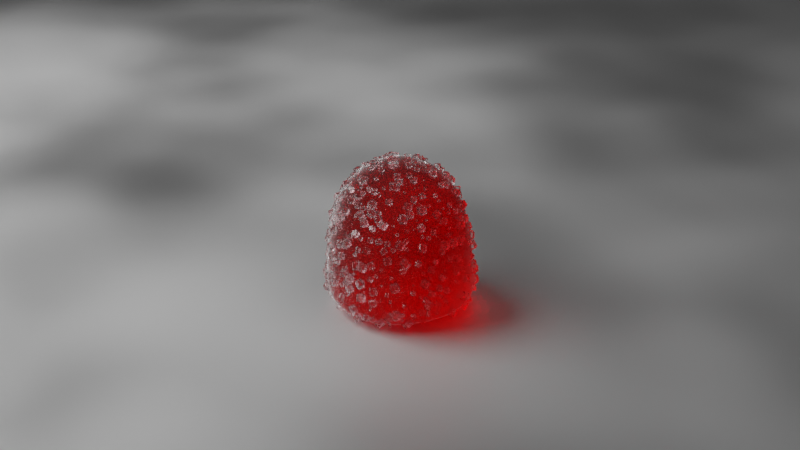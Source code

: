 # Source: final.blend  (saved by Blender 3.4.6; exported with 4.5.12 LTS)
import bpy
from mathutils import Matrix  # noqa: F401  (used for matrix-valued properties, if any)

bpy.ops.wm.read_factory_settings(use_empty=True)
scene = bpy.context.scene
scene.name = 'Scene'

# ---- collections
col_collection = bpy.data.collections.new('Collection'); scene.collection.children.link(col_collection)

# ---- materials (node trees are filled in below, after node groups)
mat_sugar_crystal = bpy.data.materials.new('Sugar Crystal')
mat_candy = bpy.data.materials.new('Candy')
mat_material_001 = bpy.data.materials.new('Material.001')

# ---- node groups
ng_geometry_nodes = bpy.data.node_groups.new('Geometry Nodes', 'GeometryNodeTree')
_s = ng_geometry_nodes.interface.new_socket(name='Geometry', in_out='OUTPUT', socket_type='NodeSocketGeometry')
_s = ng_geometry_nodes.interface.new_socket(name='Geometry', in_out='INPUT', socket_type='NodeSocketGeometry')
_s = ng_geometry_nodes.interface.new_socket(name='Density', in_out='INPUT', socket_type='NodeSocketFloat')
_s.default_value = 150.0
_s.min_value = 0.0
ng_geometry_nodes.is_modifier = True
# nodes of 'Geometry Nodes' reference scene objects; filled in after objects exist

# ---- material node trees
mat_sugar_crystal.use_nodes = True; mat_sugar_crystal.node_tree.nodes.clear()
_N = mat_sugar_crystal.node_tree.nodes; _L = mat_sugar_crystal.node_tree.links
n0 = _N.new('ShaderNodeOutputMaterial'); n0.name = 'Material Output'; n0.location = (567, 298)
n1 = _N.new('ShaderNodeBsdfPrincipled'); n1.name = 'Principled BSDF'; n1.location = (-207, 285)
n1.distribution = 'GGX'
n1.subsurface_method = 'RANDOM_WALK_SKIN'
n1.inputs[0].default_value = (1.0, 1.0, 1.0, 1.0)
n1.inputs[2].default_value = 0.2496
n1.inputs[3].default_value = 1.45
n1.inputs[18].default_value = 1.0
n1.inputs[27].default_value = (0.0, 0.0, 0.0, 1.0)
n1.inputs[28].default_value = 1.0
n2 = _N.new('ShaderNodeMixShader'); n2.name = 'Mix Shader'; n2.location = (307, 322)
n2.width = 100
n3 = _N.new('ShaderNodeBsdfTransparent'); n3.name = 'Transparent BSDF'; n3.location = (81, 214)
n4 = _N.new('ShaderNodeLightPath'); n4.name = 'Light Path'; n4.location = (-412, 392)
_L.new(n2.outputs[0], n0.inputs[0])
_L.new(n1.outputs[0], n2.inputs[1])
_L.new(n4.outputs[1], n2.inputs[0])
_L.new(n3.outputs[0], n2.inputs[2])
n0.is_active_output = True
mat_candy.use_nodes = True; mat_candy.node_tree.nodes.clear()
_N = mat_candy.node_tree.nodes; _L = mat_candy.node_tree.links
n0 = _N.new('NodeFrame'); n0.name = 'Frame'; n0.location = (-421, -74)
n0.label = 'Random colour per duplicate'
n0.width = 464
n1 = _N.new('NodeFrame'); n1.name = 'Frame.003'; n1.location = (630, 91)
n1.label = 'Thickness of color'
n1.width = 199
n2 = _N.new('NodeFrame'); n2.name = 'Frame.002'; n2.location = (342, 669)
n2.label = 'Makes shadow softer'
n2.width = 538
n3 = _N.new('NodeFrame'); n3.name = 'Frame.001'; n3.location = (-751, 318)
n3.label = 'Bumpy skin'
n3.width = 542
n4 = _N.new('ShaderNodeOutputMaterial'); n4.name = 'Material Output'; n4.location = (925, 244)
n5 = _N.new('ShaderNodeBsdfRefraction'); n5.name = 'Refraction BSDF'; n5.location = (-110, 351)
n5.inputs[1].default_value = 0.8
n5.inputs[2].default_value = 1.33
n6 = _N.new('ShaderNodeBsdfAnisotropic'); n6.name = 'Glossy BSDF'; n6.location = (-110, 144)
n6.distribution = 'GGX'
n6.inputs[1].default_value = 0.8
n7 = _N.new('ShaderNodeMixShader'); n7.name = 'Mix Shader.001'; n7.location = (137, 289)
n8 = _N.new('ShaderNodeObjectInfo'); n8.name = 'Object Info'; n8.location = (30, -29)
n9 = _N.new('ShaderNodeVolumeAbsorption'); n9.name = 'Volume Absorption'; n9.location = (30, -29)
n9.inputs[1].default_value = 354.9
n10 = _N.new('ShaderNodeBsdfTransparent'); n10.name = 'Transparent BSDF'; n10.location = (148, -416)
n10.inputs[0].default_value = (0.5, 0.5, 0.5, 1.0)
n11 = _N.new('ShaderNodeMixShader'); n11.name = 'Mix Shader'; n11.location = (368, -292)
n12 = _N.new('ShaderNodeLightPath'); n12.name = 'Light Path'; n12.location = (30, -29)
n13 = _N.new('ShaderNodeFresnel'); n13.name = 'Fresnel'; n13.location = (-103, 474)
n13.inputs[0].default_value = 1.33
n14 = _N.new('ShaderNodeBump'); n14.name = 'Bump'; n14.location = (373, -29)
n14.inputs[2].default_value = 1.0
n15 = _N.new('ShaderNodeTexNoise'); n15.name = 'Noise Texture'; n15.location = (194, -29)
n15.inputs[2].default_value = 5000.0
n15.inputs[4].default_value = 0.3
n15.inputs[8].default_value = 0.2
n16 = _N.new('ShaderNodeTexCoord'); n16.name = 'Texture Coordinate'; n16.location = (29, -29)
n17 = _N.new('ShaderNodeValToRGB'); n17.name = 'ColorRamp'; n17.location = (195, -29)
n17.color_ramp.interpolation = 'CONSTANT'
while len(n17.color_ramp.elements) > 1: n17.color_ramp.elements.remove(n17.color_ramp.elements[-1])
n17.color_ramp.elements[0].position = 0.0; n17.color_ramp.elements[0].color = (1.0, 0.3, 0.3628, 1.0)
_e = n17.color_ramp.elements.new(0.5453); _e.color = (1.0, 0.5, 0.9162, 1.0)
_e = n17.color_ramp.elements.new(0.6782); _e.color = (1.0, 0.9112, 0.4, 1.0)
_e = n17.color_ramp.elements.new(0.8829); _e.color = (0.4705, 0.2631, 0.8769, 1.0)
n8.parent = n0
n9.parent = n1
n10.parent = n2
n11.parent = n2
n12.parent = n2
n14.parent = n3
n15.parent = n3
n16.parent = n3
n17.parent = n0
_L.new(n11.outputs[0], n4.inputs[0])
_L.new(n10.outputs[0], n11.inputs[2])
_L.new(n12.outputs[1], n11.inputs[0])
_L.new(n13.outputs[0], n7.inputs[0])
_L.new(n8.outputs[5], n17.inputs[0])
_L.new(n5.outputs[0], n7.inputs[1])
_L.new(n7.outputs[0], n11.inputs[1])
_L.new(n9.outputs[0], n4.inputs[1])
_L.new(n6.outputs[0], n7.inputs[2])
_L.new(n17.outputs[0], n9.inputs[0])
_L.new(n16.outputs[3], n15.inputs[0])
_L.new(n14.outputs[0], n5.inputs[3])
_L.new(n14.outputs[0], n6.inputs[4])
_L.new(n15.outputs[0], n14.inputs[3])
n4.is_active_output = True
mat_material_001.use_nodes = True; mat_material_001.node_tree.nodes.clear()
_N = mat_material_001.node_tree.nodes; _L = mat_material_001.node_tree.links
n0 = _N.new('ShaderNodeBsdfPrincipled'); n0.name = 'Principled BSDF'; n0.location = (10, 300)
n0.distribution = 'GGX'
n0.subsurface_method = 'RANDOM_WALK_SKIN'
n0.inputs[1].default_value = 1.0
n0.inputs[3].default_value = 1.45
n0.inputs[11].default_value = 1.01
n0.inputs[13].default_value = 1.0
n0.inputs[27].default_value = (0.0, 0.0, 0.0, 1.0)
n0.inputs[28].default_value = 1.0
n1 = _N.new('ShaderNodeOutputMaterial'); n1.name = 'Material Output'; n1.location = (300, 300)
n2 = _N.new('ShaderNodeTexNoise'); n2.name = 'Noise Texture'; n2.location = (-293, 131)
n2.inputs[2].default_value = 16.2
_L.new(n0.outputs[0], n1.inputs[0])
_L.new(n2.outputs[0], n0.inputs[2])
n1.is_active_output = True

# ---- world
world_world = bpy.data.worlds.new('World'); scene.world = world_world
world_world.use_nodes = True; world_world.node_tree.nodes.clear()
_N = world_world.node_tree.nodes; _L = world_world.node_tree.links
n0 = _N.new('ShaderNodeOutputWorld'); n0.name = 'World Output'; n0.location = (300, 300)
n1 = _N.new('ShaderNodeBackground'); n1.name = 'Background'; n1.location = (10, 300)
n1.inputs[0].default_value = (0.05088, 0.05088, 0.05088, 1.0)
_L.new(n1.outputs[0], n0.inputs[0])
n0.is_active_output = True
world_world.color = (0.05088, 0.05088, 0.05088)
world_world.use_sun_shadow = False
world_world.sun_shadow_jitter_overblur = 0.0

# ---- cameras
cam_camera_001 = bpy.data.cameras.new('Camera.001')

# ---- lights
light_spot = bpy.data.lights.new('Spot', 'SPOT')
light_spot.transmission_factor = 0.0
light_spot.energy = 20.0
light_spot.shadow_soft_size = 0.25
light_spot.shadow_maximum_resolution = 0.006
light_spot.use_absolute_resolution = True

# ---- meshes
me_cube_002 = bpy.data.meshes.new('Cube.002')
me_cube_002.from_pydata([(-0.0009979, -0.0009979, -0.0009979), (-0.0009979, -0.0009979, 0.0009979), (-0.0009979, 0.0009979, -0.0009979), (-0.0009979, 0.0009979, 0.0009979), (0.0009979, -0.0009979, -0.0009979), (0.0009979, -0.0009979, 0.0009979), (0.0009979, 0.0009979, -0.0009979), (0.0009979, 0.0009979, 0.0009979)], [], [(0, 1, 3, 2), (2, 3, 7, 6), (6, 7, 5, 4), (4, 5, 1, 0), (2, 6, 4, 0), (7, 3, 1, 5)])
_uv = me_cube_002.uv_layers.new(name='UVMap')
_uv.uv.foreach_set('vector', [0.375, 0.0, 0.625, 0.0, 0.625, 0.25, 0.375, 0.25, 0.375, 0.25, 0.625, 0.25, 0.625, 0.5, 0.375, 0.5, 0.375, 0.5, 0.625, 0.5, 0.625, 0.75, 0.375, 0.75, 0.375, 0.75, 0.625, 0.75, 0.625, 1.0, 0.375, 1.0, 0.125, 0.5, 0.375, 0.5, 0.375, 0.75, 0.125, 0.75, 0.625, 0.5, 0.875, 0.5, 0.875, 0.75, 0.625, 0.75])
me_cube_002.materials.append(mat_sugar_crystal)
me_cube_002.update()
me_cube_001 = bpy.data.meshes.new('Cube.001')
me_cube_001.from_pydata([(-0.02, -0.02, -0.02), (-0.0169, -0.0169, 0.02), (-0.02, 0.02, -0.02), (-0.0169, 0.0169, 0.02), (0.02, -0.02, -0.02), (0.0169, -0.0169, 0.02), (0.02, 0.02, -0.02), (0.0169, 0.0169, 0.02), (-0.02, -0.02, -0.01604), (-0.02, 0.02, -0.01604), (0.02, 0.02, -0.01604), (0.02, -0.02, -0.01604)], [], [(8, 1, 3, 9), (9, 3, 7, 10), (10, 7, 5, 11), (11, 5, 1, 8), (2, 6, 4, 0), (7, 3, 1, 5), (4, 11, 8, 0), (6, 10, 11, 4), (2, 9, 10, 6), (0, 8, 9, 2)])
me_cube_001.polygons.foreach_set('use_smooth', [True] * 10)
_uv = me_cube_001.uv_layers.new(name='UVMap')
_uv.uv.foreach_set('vector', [0.4023, 0.0, 0.625, 0.0, 0.625, 0.25, 0.4023, 0.25, 0.4023, 0.25, 0.625, 0.25, 0.625, 0.5, 0.4023, 0.5, 0.4023, 0.5, 0.625, 0.5, 0.625, 0.75, 0.4023, 0.75, 0.4023, 0.75, 0.625, 0.75, 0.625, 1.0, 0.4023, 1.0, 0.125, 0.5, 0.375, 0.5, 0.375, 0.75, 0.125, 0.75, 0.625, 0.5, 0.875, 0.5, 0.875, 0.75, 0.625, 0.75, 0.375, 0.75, 0.4023, 0.75, 0.4023, 1.0, 0.375, 1.0, 0.375, 0.5, 0.4023, 0.5, 0.4023, 0.75, 0.375, 0.75, 0.375, 0.25, 0.4023, 0.25, 0.4023, 0.5, 0.375, 0.5, 0.375, 0.0, 0.4023, 0.0, 0.4023, 0.25, 0.375, 0.25])
me_cube_001.materials.append(mat_candy)
me_cube_001.update()
me_plane = bpy.data.meshes.new('Plane')
me_plane.from_pydata([(-1.0, -1.0, 0.0), (1.0, -1.0, 0.0), (-1.0, 1.0, 0.0), (1.0, 1.0, 0.0)], [], [(0, 1, 3, 2)])
_uv = me_plane.uv_layers.new(name='UVMap')
_uv.uv.foreach_set('vector', [0.0, 0.0, 1.0, 0.0, 1.0, 1.0, 0.0, 1.0])
me_plane.materials.append(mat_material_001)
me_plane.update()

# ---- objects
ob_cube_001 = bpy.data.objects.new('Cube.001', me_cube_002)
ob_cube = bpy.data.objects.new('Cube', me_cube_001)
ob_plane = bpy.data.objects.new('Plane', me_plane)
ob_spot = bpy.data.objects.new('Spot', light_spot)
ob_camera = bpy.data.objects.new('Camera', cam_camera_001)
_N = ng_geometry_nodes.nodes; _L = ng_geometry_nodes.links
n0 = _N.new('NodeFrame'); n0.name = 'Frame'; n0.location = (-221, 186)
n0.label = ' Randomize Scale and Rotation'
n0.width = 411
n1 = _N.new('NodeFrame'); n1.name = 'Frame.001'; n1.location = (-756, 5)
n1.label = 'Multiply density for small scale'
n1.width = 199
n2 = _N.new('NodeGroupOutput'); n2.name = 'Group Output'; n2.location = (766, 27)
n3 = _N.new('GeometryNodeJoinGeometry'); n3.name = 'Join Geometry'; n3.location = (575, -52)
n4 = _N.new('GeometryNodeInstanceOnPoints'); n4.name = 'Instance on Points'; n4.location = (355, 403)
n5 = _N.new('GeometryNodeObjectInfo'); n5.name = 'Object Info'; n5.location = (-62, 436)
n5.inputs[0].default_value = ob_cube_001
n6 = _N.new('FunctionNodeRandomValue'); n6.name = 'Random Value.001'; n6.location = (241, -106)
n6.inputs[2].default_value = 0.1
n7 = _N.new('FunctionNodeRandomValue'); n7.name = 'Random Value'; n7.location = (29, -29)
n7.data_type = 'FLOAT_VECTOR'
n7.inputs[1].default_value = (6.283, 6.283, 6.283)
n8 = _N.new('GeometryNodeDistributePointsOnFaces'); n8.name = 'Distribute Points on Faces'; n8.location = (-505, 240)
n8.distribute_method = 'POISSON'
n8.use_legacy_normal = True
n8.inputs[2].default_value = 0.0015
n9 = _N.new('NodeGroupInput'); n9.name = 'Group Input'; n9.location = (-1289, -286)
n10 = _N.new('ShaderNodeMath'); n10.name = 'Math'; n10.location = (29, -29)
n10.operation = 'MULTIPLY'
n10.inputs[1].default_value = 1000.0
n6.parent = n0
n7.parent = n0
n10.parent = n1
_L.new(n9.outputs[0], n8.inputs[0])
_L.new(n3.outputs[0], n2.inputs[0])
_L.new(n4.outputs[0], n3.inputs[0])
_L.new(n9.outputs[0], n3.inputs[0])
_L.new(n8.outputs[0], n4.inputs[0])
_L.new(n5.outputs[4], n4.inputs[2])
_L.new(n7.outputs[0], n4.inputs[5])
_L.new(n6.outputs[1], n4.inputs[6])
_L.new(n10.outputs[0], n8.inputs[4])
_L.new(n9.outputs[1], n10.inputs[0])
_L.new(n10.outputs[0], n8.inputs[3])
n2.is_active_output = True

# ---- transforms, parenting, visibility, modifiers, constraints
ob_cube_001.location = (0.07185, 0.0, 0.0)
ob_cube_001.hide_render = True
_m = ob_cube_001.modifiers.new('Bevel', 'BEVEL')
_m.width = 0.0002
_m.width_pct = 0.0002
ob_cube.location = (0.0, 0.0, 0.0)
_m = ob_cube.modifiers.new('Subdivision', 'SUBSURF')
_m.levels = 3
_m.render_levels = 3
_m = ob_cube.modifiers.new('GeometryNodes', 'NODES')
_m.node_group = ng_geometry_nodes
_gi = [s.identifier for s in ng_geometry_nodes.interface.items_tree if s.item_type == 'SOCKET' and s.in_out == 'INPUT']
_m[_gi[1]] = 200.0  # Density
ob_plane.location = (0.0, 0.0, -0.02007)
ob_spot.location = (-0.217, -0.2098, 0.1808)
ob_spot.rotation_euler = (0.3455, -0.6374, 0.4465)
ob_spot.scale = (0.03423, 0.03423, 0.03423)
ob_camera.location = (0.2223, -0.09819, 0.121)
ob_camera.rotation_euler = (1.109, 0.01326, 1.148)
ob_camera.scale = (1.0, 1.0, 1.0)

# ---- collection membership
scene.collection.objects.link(ob_cube_001)
col_collection.objects.link(ob_cube)
col_collection.objects.link(ob_plane)
col_collection.objects.link(ob_spot)
col_collection.objects.link(ob_camera)

# ---- scene / render settings (as saved in the file)
scene.camera = ob_camera
scene.frame_start = 1; scene.frame_end = 250; scene.frame_set(1)
scene.render.engine = 'CYCLES'
scene.cycles.samples = 200
scene.cycles.sampling_pattern = 'TABULATED_SOBOL'
scene.cycles.use_light_tree = False
scene.view_settings.view_transform = 'Filmic'
bpy.context.view_layer.update()
